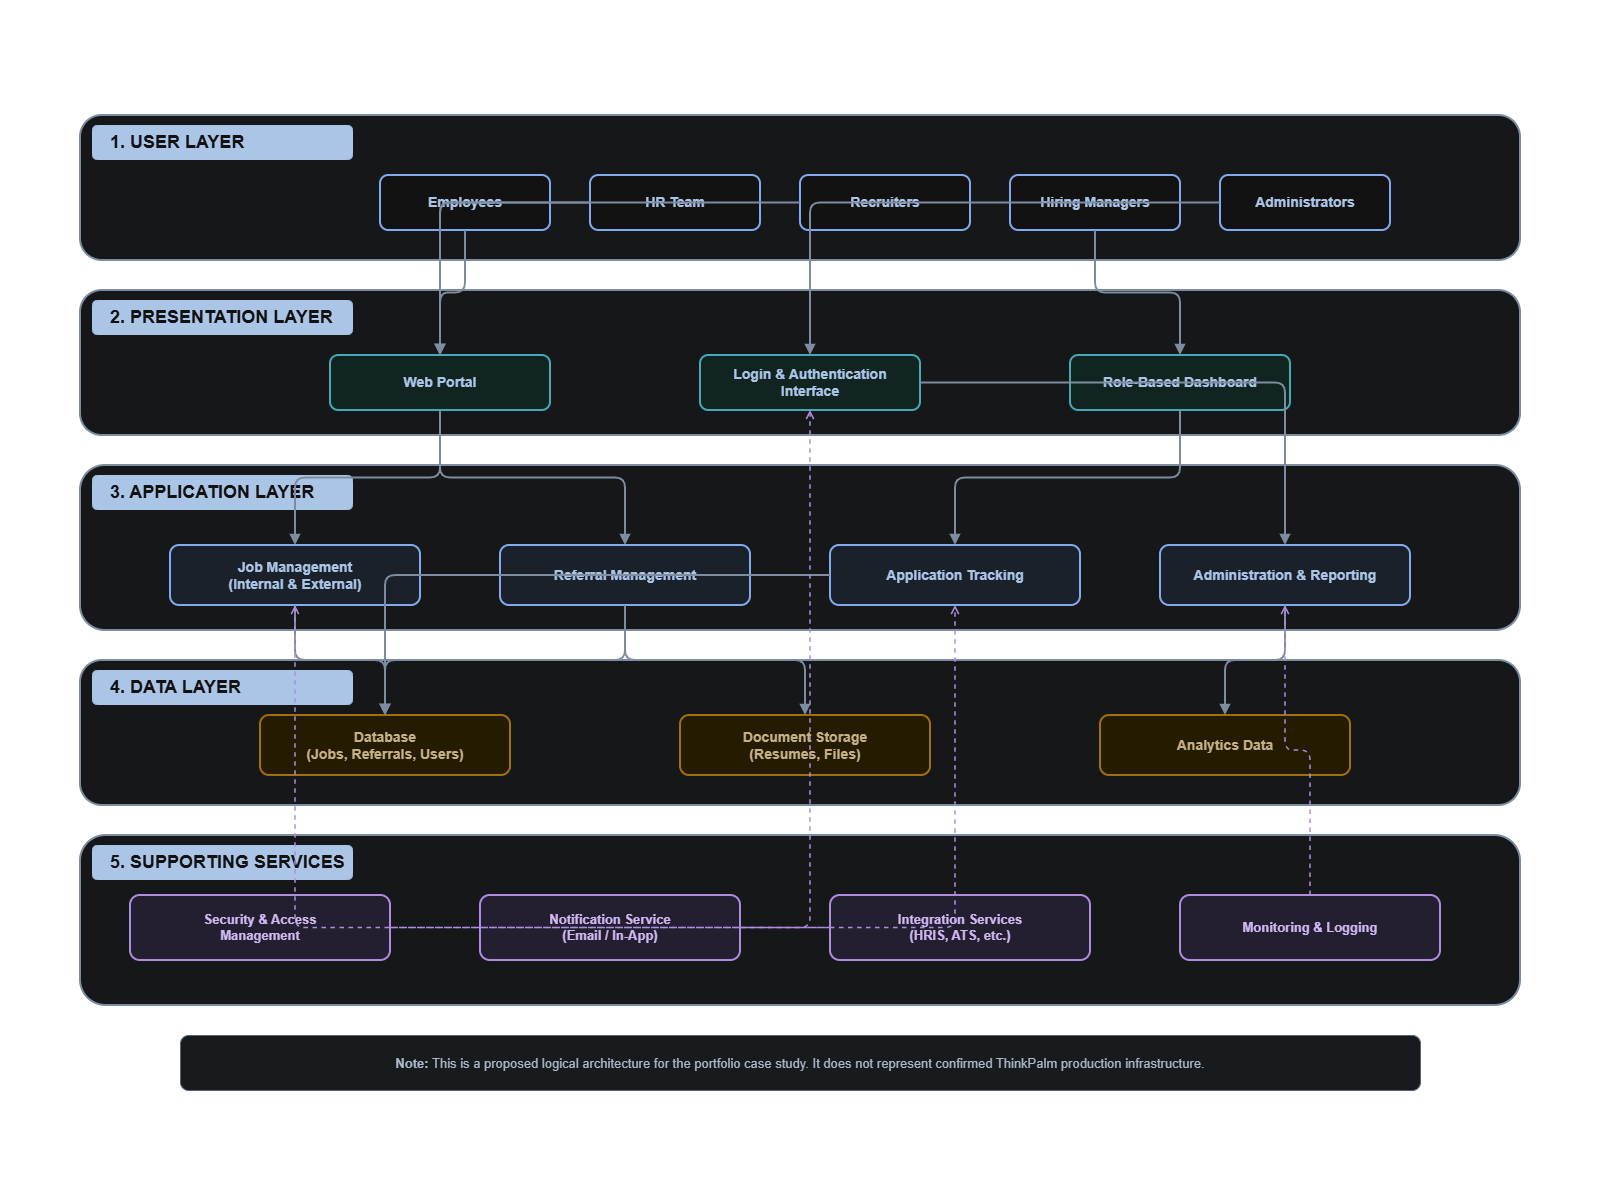

The diagram above was exported from draw.io. Its source (the exported page's mxGraphModel, read from the mxfile embedded in the PNG):
<mxGraphModel dx="2048" dy="1107" grid="1" gridSize="10" guides="1" tooltips="1" connect="1" arrows="1" fold="1" page="1" pageScale="1" pageWidth="1600" pageHeight="1200" math="0" shadow="0">
  <root>
    <mxCell id="0" />
    <mxCell id="1" parent="0" />
    <mxCell id="title" parent="1" style="text;html=1;align=center;verticalAlign=middle;whiteSpace=wrap;rounded=0;" value="&lt;b&gt;Employee Internal Careers &amp;amp; Referral Portal&lt;/b&gt;&lt;br&gt;&lt;font style=&quot;font-size:16px&quot;&gt;Proposed High-Level System Architecture&lt;/font&gt;" vertex="1">
      <mxGeometry height="70" width="1080" x="260" y="20" as="geometry" />
    </mxCell>
    <mxCell id="user_bg" parent="1" style="rounded=1;whiteSpace=wrap;html=1;fillColor=#F8FAFC;strokeColor=#64748B;strokeWidth=2;dashed=0;" value="" vertex="1">
      <mxGeometry height="145" width="1440" x="80" y="115" as="geometry" />
    </mxCell>
    <mxCell id="user_head" parent="1" style="rounded=1;whiteSpace=wrap;html=1;fillColor=#17365D;strokeColor=#17365D;fontColor=#FFFFFF;fontStyle=1;fontSize=18;align=left;spacingLeft=16;verticalAlign=middle;" value="1. USER LAYER" vertex="1">
      <mxGeometry height="34" width="260" x="92" y="125" as="geometry" />
    </mxCell>
    <mxCell id="presentation_bg" parent="1" style="rounded=1;whiteSpace=wrap;html=1;fillColor=#F8FAFC;strokeColor=#64748B;strokeWidth=2;dashed=0;" value="" vertex="1">
      <mxGeometry height="145" width="1440" x="80" y="290" as="geometry" />
    </mxCell>
    <mxCell id="presentation_head" parent="1" style="rounded=1;whiteSpace=wrap;html=1;fillColor=#17365D;strokeColor=#17365D;fontColor=#FFFFFF;fontStyle=1;fontSize=18;align=left;spacingLeft=16;verticalAlign=middle;" value="2. PRESENTATION LAYER" vertex="1">
      <mxGeometry height="34" width="260" x="92" y="300" as="geometry" />
    </mxCell>
    <mxCell id="application_bg" parent="1" style="rounded=1;whiteSpace=wrap;html=1;fillColor=#F8FAFC;strokeColor=#64748B;strokeWidth=2;dashed=0;" value="" vertex="1">
      <mxGeometry height="165" width="1440" x="80" y="465" as="geometry" />
    </mxCell>
    <mxCell id="application_head" parent="1" style="rounded=1;whiteSpace=wrap;html=1;fillColor=#17365D;strokeColor=#17365D;fontColor=#FFFFFF;fontStyle=1;fontSize=18;align=left;spacingLeft=16;verticalAlign=middle;" value="3. APPLICATION LAYER" vertex="1">
      <mxGeometry height="34" width="260" x="92" y="475" as="geometry" />
    </mxCell>
    <mxCell id="data_bg" parent="1" style="rounded=1;whiteSpace=wrap;html=1;fillColor=#F8FAFC;strokeColor=#64748B;strokeWidth=2;dashed=0;" value="" vertex="1">
      <mxGeometry height="145" width="1440" x="80" y="660" as="geometry" />
    </mxCell>
    <mxCell id="data_head" parent="1" style="rounded=1;whiteSpace=wrap;html=1;fillColor=#17365D;strokeColor=#17365D;fontColor=#FFFFFF;fontStyle=1;fontSize=18;align=left;spacingLeft=16;verticalAlign=middle;" value="4. DATA LAYER" vertex="1">
      <mxGeometry height="34" width="260" x="92" y="670" as="geometry" />
    </mxCell>
    <mxCell id="services_bg" parent="1" style="rounded=1;whiteSpace=wrap;html=1;fillColor=#F8FAFC;strokeColor=#64748B;strokeWidth=2;dashed=0;" value="" vertex="1">
      <mxGeometry height="170" width="1440" x="80" y="835" as="geometry" />
    </mxCell>
    <mxCell id="services_head" parent="1" style="rounded=1;whiteSpace=wrap;html=1;fillColor=#17365D;strokeColor=#17365D;fontColor=#FFFFFF;fontStyle=1;fontSize=18;align=left;spacingLeft=16;verticalAlign=middle;" value="5. SUPPORTING SERVICES" vertex="1">
      <mxGeometry height="34" width="260" x="92" y="845" as="geometry" />
    </mxCell>
    <mxCell id="employees" parent="1" style="rounded=1;whiteSpace=wrap;html=1;fillColor=#FFFFFF;strokeColor=#2855A6;strokeWidth=2;fontColor=#17365D;fontSize=14;fontStyle=1;align=center;verticalAlign=middle;" value="Employees" vertex="1">
      <mxGeometry height="55" width="170" x="380" y="175" as="geometry" />
    </mxCell>
    <mxCell id="hr" parent="1" style="rounded=1;whiteSpace=wrap;html=1;fillColor=#FFFFFF;strokeColor=#2855A6;strokeWidth=2;fontColor=#17365D;fontSize=14;fontStyle=1;align=center;verticalAlign=middle;" value="HR Team" vertex="1">
      <mxGeometry height="55" width="170" x="590" y="175" as="geometry" />
    </mxCell>
    <mxCell id="recruiters" parent="1" style="rounded=1;whiteSpace=wrap;html=1;fillColor=#FFFFFF;strokeColor=#2855A6;strokeWidth=2;fontColor=#17365D;fontSize=14;fontStyle=1;align=center;verticalAlign=middle;" value="Recruiters" vertex="1">
      <mxGeometry height="55" width="170" x="800" y="175" as="geometry" />
    </mxCell>
    <mxCell id="hiring" parent="1" style="rounded=1;whiteSpace=wrap;html=1;fillColor=#FFFFFF;strokeColor=#2855A6;strokeWidth=2;fontColor=#17365D;fontSize=14;fontStyle=1;align=center;verticalAlign=middle;" value="Hiring Managers" vertex="1">
      <mxGeometry height="55" width="170" x="1010" y="175" as="geometry" />
    </mxCell>
    <mxCell id="admins" parent="1" style="rounded=1;whiteSpace=wrap;html=1;fillColor=#FFFFFF;strokeColor=#2855A6;strokeWidth=2;fontColor=#17365D;fontSize=14;fontStyle=1;align=center;verticalAlign=middle;" value="Administrators" vertex="1">
      <mxGeometry height="55" width="170" x="1220" y="175" as="geometry" />
    </mxCell>
    <mxCell id="portal" parent="1" style="rounded=1;whiteSpace=wrap;html=1;fillColor=#DDF3F1;strokeColor=#087F8C;strokeWidth=2;fontColor=#17365D;fontSize=14;fontStyle=1;align=center;verticalAlign=middle;" value="Web Portal" vertex="1">
      <mxGeometry height="55" width="220" x="330" y="355" as="geometry" />
    </mxCell>
    <mxCell id="login" parent="1" style="rounded=1;whiteSpace=wrap;html=1;fillColor=#DDF3F1;strokeColor=#087F8C;strokeWidth=2;fontColor=#17365D;fontSize=14;fontStyle=1;align=center;verticalAlign=middle;" value="Login &amp;amp; Authentication&lt;br&gt;Interface" vertex="1">
      <mxGeometry height="55" width="220" x="700" y="355" as="geometry" />
    </mxCell>
    <mxCell id="dashboard" parent="1" style="rounded=1;whiteSpace=wrap;html=1;fillColor=#DDF3F1;strokeColor=#087F8C;strokeWidth=2;fontColor=#17365D;fontSize=14;fontStyle=1;align=center;verticalAlign=middle;" value="Role-Based Dashboard" vertex="1">
      <mxGeometry height="55" width="220" x="1070" y="355" as="geometry" />
    </mxCell>
    <mxCell id="jobs" parent="1" style="rounded=1;whiteSpace=wrap;html=1;fillColor=#E8EEFA;strokeColor=#2855A6;strokeWidth=2;fontColor=#17365D;fontSize=14;fontStyle=1;align=center;verticalAlign=middle;" value="Job Management&lt;br&gt;(Internal &amp;amp; External)" vertex="1">
      <mxGeometry height="60" width="250" x="170" y="545" as="geometry" />
    </mxCell>
    <mxCell id="referrals" parent="1" style="rounded=1;whiteSpace=wrap;html=1;fillColor=#E8EEFA;strokeColor=#2855A6;strokeWidth=2;fontColor=#17365D;fontSize=14;fontStyle=1;align=center;verticalAlign=middle;" value="Referral Management" vertex="1">
      <mxGeometry height="60" width="250" x="500" y="545" as="geometry" />
    </mxCell>
    <mxCell id="tracking" parent="1" style="rounded=1;whiteSpace=wrap;html=1;fillColor=#E8EEFA;strokeColor=#2855A6;strokeWidth=2;fontColor=#17365D;fontSize=14;fontStyle=1;align=center;verticalAlign=middle;" value="Application Tracking" vertex="1">
      <mxGeometry height="60" width="250" x="830" y="545" as="geometry" />
    </mxCell>
    <mxCell id="adminreport" parent="1" style="rounded=1;whiteSpace=wrap;html=1;fillColor=#E8EEFA;strokeColor=#2855A6;strokeWidth=2;fontColor=#17365D;fontSize=14;fontStyle=1;align=center;verticalAlign=middle;" value="Administration &amp;amp; Reporting" vertex="1">
      <mxGeometry height="60" width="250" x="1160" y="545" as="geometry" />
    </mxCell>
    <mxCell id="db" parent="1" style="rounded=1;whiteSpace=wrap;html=1;fillColor=#FFF4D6;strokeColor=#C58B16;strokeWidth=2;fontColor=#5B4210;fontSize=14;fontStyle=1;align=center;verticalAlign=middle;" value="Database&lt;br&gt;(Jobs, Referrals, Users)" vertex="1">
      <mxGeometry height="60" width="250" x="260" y="715" as="geometry" />
    </mxCell>
    <mxCell id="docs" parent="1" style="rounded=1;whiteSpace=wrap;html=1;fillColor=#FFF4D6;strokeColor=#C58B16;strokeWidth=2;fontColor=#5B4210;fontSize=14;fontStyle=1;align=center;verticalAlign=middle;" value="Document Storage&lt;br&gt;(Resumes, Files)" vertex="1">
      <mxGeometry height="60" width="250" x="680" y="715" as="geometry" />
    </mxCell>
    <mxCell id="analytics" parent="1" style="rounded=1;whiteSpace=wrap;html=1;fillColor=#FFF4D6;strokeColor=#C58B16;strokeWidth=2;fontColor=#5B4210;fontSize=14;fontStyle=1;align=center;verticalAlign=middle;" value="Analytics Data" vertex="1">
      <mxGeometry height="60" width="250" x="1100" y="715" as="geometry" />
    </mxCell>
    <mxCell id="security" parent="1" style="rounded=1;whiteSpace=wrap;html=1;fillColor=#F0EAFE;strokeColor=#7952B3;strokeWidth=2;fontColor=#43286B;fontSize=13;fontStyle=1;align=center;verticalAlign=middle;" value="Security &amp;amp; Access&lt;br&gt;Management" vertex="1">
      <mxGeometry height="65" width="260" x="130" y="895" as="geometry" />
    </mxCell>
    <mxCell id="notify" parent="1" style="rounded=1;whiteSpace=wrap;html=1;fillColor=#F0EAFE;strokeColor=#7952B3;strokeWidth=2;fontColor=#43286B;fontSize=13;fontStyle=1;align=center;verticalAlign=middle;" value="Notification Service&lt;br&gt;(Email / In-App)" vertex="1">
      <mxGeometry height="65" width="260" x="480" y="895" as="geometry" />
    </mxCell>
    <mxCell id="integration" parent="1" style="rounded=1;whiteSpace=wrap;html=1;fillColor=#F0EAFE;strokeColor=#7952B3;strokeWidth=2;fontColor=#43286B;fontSize=13;fontStyle=1;align=center;verticalAlign=middle;" value="Integration Services&lt;br&gt;(HRIS, ATS, etc.)" vertex="1">
      <mxGeometry height="65" width="260" x="830" y="895" as="geometry" />
    </mxCell>
    <mxCell id="monitor" parent="1" style="rounded=1;whiteSpace=wrap;html=1;fillColor=#F0EAFE;strokeColor=#7952B3;strokeWidth=2;fontColor=#43286B;fontSize=13;fontStyle=1;align=center;verticalAlign=middle;" value="Monitoring &amp;amp; Logging" vertex="1">
      <mxGeometry height="65" width="260" x="1180" y="895" as="geometry" />
    </mxCell>
    <mxCell id="u_0" edge="1" parent="1" source="employees" style="edgeStyle=orthogonalEdgeStyle;rounded=1;orthogonalLoop=1;jettySize=auto;html=1;strokeColor=#64748B;strokeWidth=2;endArrow=block;endFill=1;" target="portal" value="">
      <mxGeometry relative="1" as="geometry" />
    </mxCell>
    <mxCell id="u_1" edge="1" parent="1" source="hr" style="edgeStyle=orthogonalEdgeStyle;rounded=1;orthogonalLoop=1;jettySize=auto;html=1;strokeColor=#64748B;strokeWidth=2;endArrow=block;endFill=1;" target="portal" value="">
      <mxGeometry relative="1" as="geometry" />
    </mxCell>
    <mxCell id="u_2" edge="1" parent="1" source="recruiters" style="edgeStyle=orthogonalEdgeStyle;rounded=1;orthogonalLoop=1;jettySize=auto;html=1;strokeColor=#64748B;strokeWidth=2;endArrow=block;endFill=1;" target="portal" value="">
      <mxGeometry relative="1" as="geometry" />
    </mxCell>
    <mxCell id="u_3" edge="1" parent="1" source="hiring" style="edgeStyle=orthogonalEdgeStyle;rounded=1;orthogonalLoop=1;jettySize=auto;html=1;strokeColor=#64748B;strokeWidth=2;endArrow=block;endFill=1;" target="dashboard" value="">
      <mxGeometry relative="1" as="geometry" />
    </mxCell>
    <mxCell id="u_4" edge="1" parent="1" source="admins" style="edgeStyle=orthogonalEdgeStyle;rounded=1;orthogonalLoop=1;jettySize=auto;html=1;strokeColor=#64748B;strokeWidth=2;endArrow=block;endFill=1;" target="login" value="">
      <mxGeometry relative="1" as="geometry" />
    </mxCell>
    <mxCell id="p_portal_jobs" edge="1" parent="1" source="portal" style="edgeStyle=orthogonalEdgeStyle;rounded=1;orthogonalLoop=1;jettySize=auto;html=1;strokeColor=#64748B;strokeWidth=2;endArrow=block;endFill=1;" target="jobs" value="">
      <mxGeometry relative="1" as="geometry" />
    </mxCell>
    <mxCell id="p_portal_referrals" edge="1" parent="1" source="portal" style="edgeStyle=orthogonalEdgeStyle;rounded=1;orthogonalLoop=1;jettySize=auto;html=1;strokeColor=#64748B;strokeWidth=2;endArrow=block;endFill=1;" target="referrals" value="">
      <mxGeometry relative="1" as="geometry" />
    </mxCell>
    <mxCell id="p_login_adminreport" edge="1" parent="1" source="login" style="edgeStyle=orthogonalEdgeStyle;rounded=1;orthogonalLoop=1;jettySize=auto;html=1;strokeColor=#64748B;strokeWidth=2;endArrow=block;endFill=1;" target="adminreport" value="">
      <mxGeometry relative="1" as="geometry" />
    </mxCell>
    <mxCell id="p_dashboard_tracking" edge="1" parent="1" source="dashboard" style="edgeStyle=orthogonalEdgeStyle;rounded=1;orthogonalLoop=1;jettySize=auto;html=1;strokeColor=#64748B;strokeWidth=2;endArrow=block;endFill=1;" target="tracking" value="">
      <mxGeometry relative="1" as="geometry" />
    </mxCell>
    <mxCell id="a_jobs_db" edge="1" parent="1" source="jobs" style="edgeStyle=orthogonalEdgeStyle;rounded=1;orthogonalLoop=1;jettySize=auto;html=1;strokeColor=#64748B;strokeWidth=2;endArrow=block;endFill=1;" target="db" value="">
      <mxGeometry relative="1" as="geometry" />
    </mxCell>
    <mxCell id="a_referrals_db" edge="1" parent="1" source="referrals" style="edgeStyle=orthogonalEdgeStyle;rounded=1;orthogonalLoop=1;jettySize=auto;html=1;strokeColor=#64748B;strokeWidth=2;endArrow=block;endFill=1;" target="db" value="">
      <mxGeometry relative="1" as="geometry" />
    </mxCell>
    <mxCell id="a_referrals_docs" edge="1" parent="1" source="referrals" style="edgeStyle=orthogonalEdgeStyle;rounded=1;orthogonalLoop=1;jettySize=auto;html=1;strokeColor=#64748B;strokeWidth=2;endArrow=block;endFill=1;" target="docs" value="">
      <mxGeometry relative="1" as="geometry" />
    </mxCell>
    <mxCell id="a_tracking_db" edge="1" parent="1" source="tracking" style="edgeStyle=orthogonalEdgeStyle;rounded=1;orthogonalLoop=1;jettySize=auto;html=1;strokeColor=#64748B;strokeWidth=2;endArrow=block;endFill=1;" target="db" value="">
      <mxGeometry relative="1" as="geometry" />
    </mxCell>
    <mxCell id="a_adminreport_analytics" edge="1" parent="1" source="adminreport" style="edgeStyle=orthogonalEdgeStyle;rounded=1;orthogonalLoop=1;jettySize=auto;html=1;strokeColor=#64748B;strokeWidth=2;endArrow=block;endFill=1;" target="analytics" value="">
      <mxGeometry relative="1" as="geometry" />
    </mxCell>
    <mxCell id="s_security_login" edge="1" parent="1" source="security" style="edgeStyle=orthogonalEdgeStyle;rounded=1;html=1;strokeColor=#7952B3;strokeWidth=1.5;dashed=1;endArrow=open;endFill=0;" target="login" value="">
      <mxGeometry relative="1" as="geometry" />
    </mxCell>
    <mxCell id="s_notify_tracking" edge="1" parent="1" source="notify" style="edgeStyle=orthogonalEdgeStyle;rounded=1;html=1;strokeColor=#7952B3;strokeWidth=1.5;dashed=1;endArrow=open;endFill=0;" target="tracking" value="">
      <mxGeometry relative="1" as="geometry" />
    </mxCell>
    <mxCell id="s_integration_jobs" edge="1" parent="1" source="integration" style="edgeStyle=orthogonalEdgeStyle;rounded=1;html=1;strokeColor=#7952B3;strokeWidth=1.5;dashed=1;endArrow=open;endFill=0;" target="jobs" value="">
      <mxGeometry relative="1" as="geometry" />
    </mxCell>
    <mxCell id="s_monitor_adminreport" edge="1" parent="1" source="monitor" style="edgeStyle=orthogonalEdgeStyle;rounded=1;html=1;strokeColor=#7952B3;strokeWidth=1.5;dashed=1;endArrow=open;endFill=0;" target="adminreport" value="">
      <mxGeometry relative="1" as="geometry" />
    </mxCell>
    <mxCell id="note" parent="1" style="rounded=1;whiteSpace=wrap;html=1;fillColor=#F1F5F9;strokeColor=#94A3B8;fontColor=#334155;fontSize=13;align=center;verticalAlign=middle;" value="&lt;b&gt;Note:&lt;/b&gt; This is a proposed logical architecture for the portfolio case study. It does not represent confirmed ThinkPalm production infrastructure." vertex="1">
      <mxGeometry height="55" width="1240" x="180" y="1035" as="geometry" />
    </mxCell>
  </root>
</mxGraphModel>